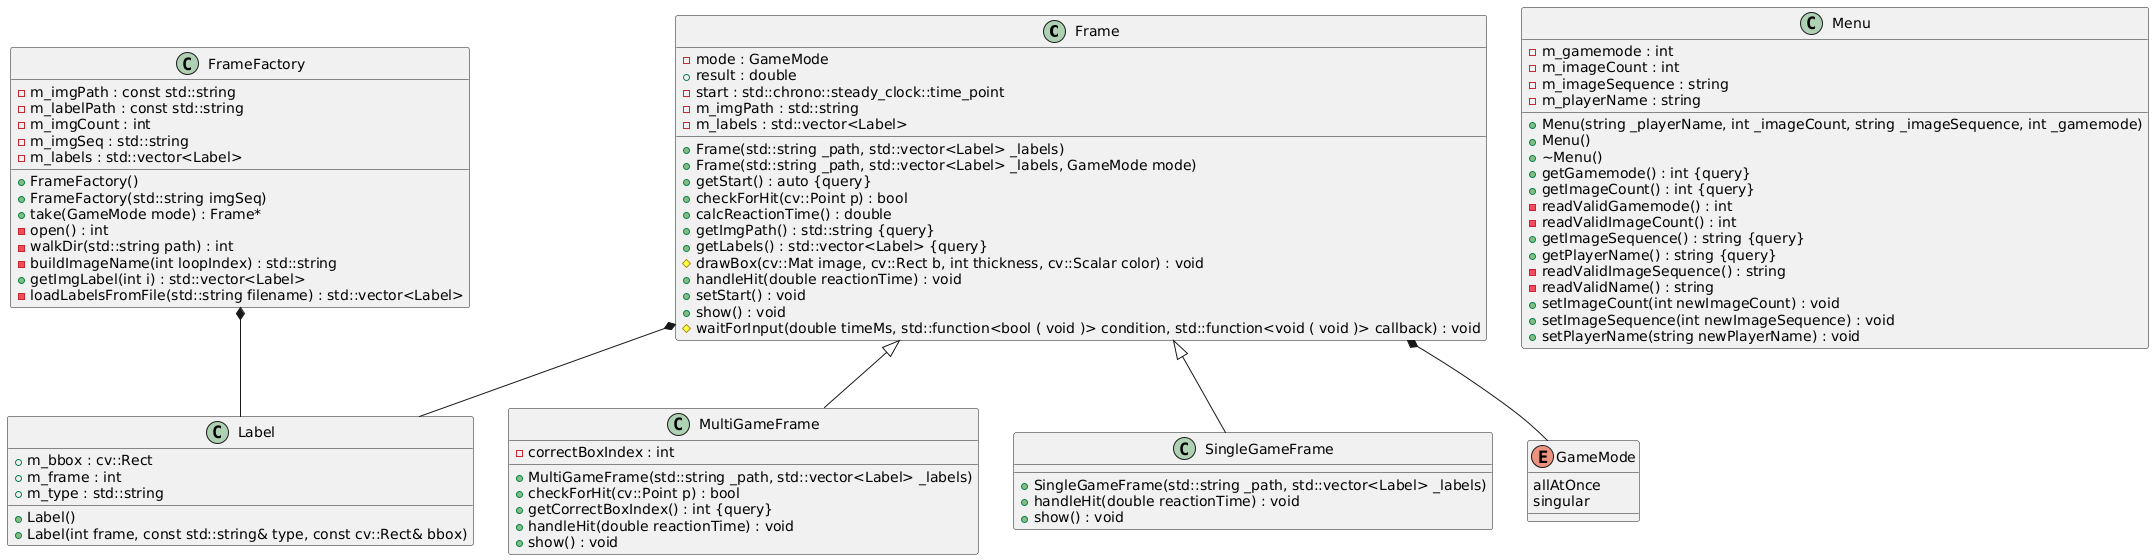

The diagram above was rendered by PlantUML. Its source (embedded in the PNG):
@startuml
/' Objects '/

class Frame {
	+Frame(std::string _path, std::vector<Label> _labels)
	+Frame(std::string _path, std::vector<Label> _labels, GameMode mode)
	-mode : GameMode
	+getStart() : auto {query}
	+checkForHit(cv::Point p) : bool
	+calcReactionTime() : double
	+result : double
	-start : std::chrono::steady_clock::time_point
	+getImgPath() : std::string {query}
	-m_imgPath : std::string
	+getLabels() : std::vector<Label> {query}
	-m_labels : std::vector<Label>
	#drawBox(cv::Mat image, cv::Rect b, int thickness, cv::Scalar color) : void
	+handleHit(double reactionTime) : void
	+setStart() : void
	+show() : void
	#waitForInput(double timeMs, std::function<bool ( void )> condition, std::function<void ( void )> callback) : void
}


class FrameFactory {
	+FrameFactory()
	+FrameFactory(std::string imgSeq)
	+take(GameMode mode) : Frame*
	-m_imgPath : const std::string
	-m_labelPath : const std::string
	-m_imgCount : int
	-open() : int
	-walkDir(std::string path) : int
	-buildImageName(int loopIndex) : std::string
	-m_imgSeq : std::string
	+getImgLabel(int i) : std::vector<Label>
	-loadLabelsFromFile(std::string filename) : std::vector<Label>
	-m_labels : std::vector<Label>
}


class Label {
	+Label()
	+Label(int frame, const std::string& type, const cv::Rect& bbox)
	+m_bbox : cv::Rect
	+m_frame : int
	+m_type : std::string
}


class Menu {
	+Menu(string _playerName, int _imageCount, string _imageSequence, int _gamemode)
	+Menu()
	+~Menu()
	+getGamemode() : int {query}
	+getImageCount() : int {query}
	-m_gamemode : int
	-m_imageCount : int
	-readValidGamemode() : int
	-readValidImageCount() : int
	+getImageSequence() : string {query}
	+getPlayerName() : string {query}
	-m_imageSequence : string
	-m_playerName : string
	-readValidImageSequence() : string
	-readValidName() : string
	+setImageCount(int newImageCount) : void
	+setImageSequence(int newImageSequence) : void
	+setPlayerName(string newPlayerName) : void
}


class MultiGameFrame {
	+MultiGameFrame(std::string _path, std::vector<Label> _labels)
	+checkForHit(cv::Point p) : bool
	-correctBoxIndex : int
	+getCorrectBoxIndex() : int {query}
	+handleHit(double reactionTime) : void
	+show() : void
}


class SingleGameFrame {
	+SingleGameFrame(std::string _path, std::vector<Label> _labels)
	+handleHit(double reactionTime) : void
	+show() : void
}


enum GameMode {
	allAtOnce
	singular
}





/' Inheritance relationships '/

Frame <|-- MultiGameFrame


Frame <|-- SingleGameFrame





/' Aggregation relationships '/

Frame *-- GameMode


Frame *-- Label


FrameFactory *-- Label






/' Nested objects '/
@enduml